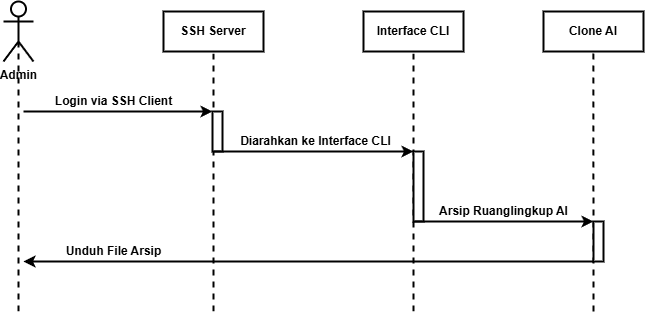

The diagram above was exported from draw.io. Its source (the exported page's mxGraphModel, read from the mxfile embedded in the PNG):
<mxGraphModel dx="1212" dy="608" grid="1" gridSize="10" guides="1" tooltips="1" connect="1" arrows="1" fold="1" page="1" pageScale="1" pageWidth="850" pageHeight="1100" math="0" shadow="0">
  <root>
    <mxCell id="xhCwbCc9VhDtNZgUHq8f-0" />
    <mxCell id="xhCwbCc9VhDtNZgUHq8f-1" parent="xhCwbCc9VhDtNZgUHq8f-0" />
    <mxCell id="xhCwbCc9VhDtNZgUHq8f-2" value="Admin" style="shape=umlActor;verticalLabelPosition=bottom;verticalAlign=top;html=1;strokeWidth=2;fontStyle=1" vertex="1" parent="xhCwbCc9VhDtNZgUHq8f-1">
      <mxGeometry x="100" y="30" width="30" height="60" as="geometry" />
    </mxCell>
    <mxCell id="xhCwbCc9VhDtNZgUHq8f-3" value="SSH Server" style="rounded=0;whiteSpace=wrap;html=1;strokeWidth=2;fontStyle=1" vertex="1" parent="xhCwbCc9VhDtNZgUHq8f-1">
      <mxGeometry x="260" y="40" width="100" height="40" as="geometry" />
    </mxCell>
    <mxCell id="xhCwbCc9VhDtNZgUHq8f-4" value="" style="endArrow=none;dashed=1;html=1;strokeWidth=2;entryX=0.5;entryY=0.5;entryDx=0;entryDy=0;entryPerimeter=0;" edge="1" parent="xhCwbCc9VhDtNZgUHq8f-1" target="xhCwbCc9VhDtNZgUHq8f-2">
      <mxGeometry width="50" height="50" relative="1" as="geometry">
        <mxPoint x="115" y="340" as="sourcePoint" />
        <mxPoint x="350" y="210" as="targetPoint" />
      </mxGeometry>
    </mxCell>
    <mxCell id="xhCwbCc9VhDtNZgUHq8f-5" value="" style="endArrow=none;dashed=1;html=1;strokeWidth=2;entryX=0.5;entryY=1;entryDx=0;entryDy=0;" edge="1" parent="xhCwbCc9VhDtNZgUHq8f-1" target="xhCwbCc9VhDtNZgUHq8f-3">
      <mxGeometry width="50" height="50" relative="1" as="geometry">
        <mxPoint x="310" y="340" as="sourcePoint" />
        <mxPoint x="309.5" y="100" as="targetPoint" />
      </mxGeometry>
    </mxCell>
    <mxCell id="xhCwbCc9VhDtNZgUHq8f-6" value="" style="endArrow=classic;html=1;strokeWidth=2;entryX=0;entryY=0;entryDx=0;entryDy=0;" edge="1" parent="xhCwbCc9VhDtNZgUHq8f-1" target="xhCwbCc9VhDtNZgUHq8f-8">
      <mxGeometry width="50" height="50" relative="1" as="geometry">
        <mxPoint x="120" y="140" as="sourcePoint" />
        <mxPoint x="360" y="140" as="targetPoint" />
      </mxGeometry>
    </mxCell>
    <mxCell id="xhCwbCc9VhDtNZgUHq8f-7" value="Login via SSH Client" style="edgeLabel;html=1;align=center;verticalAlign=middle;resizable=0;points=[];fontStyle=1;fontSize=12;" vertex="1" connectable="0" parent="xhCwbCc9VhDtNZgUHq8f-6">
      <mxGeometry x="-0.0452" y="3" relative="1" as="geometry">
        <mxPoint y="-7" as="offset" />
      </mxGeometry>
    </mxCell>
    <mxCell id="xhCwbCc9VhDtNZgUHq8f-8" value="" style="rounded=0;whiteSpace=wrap;html=1;strokeWidth=2;" vertex="1" parent="xhCwbCc9VhDtNZgUHq8f-1">
      <mxGeometry x="309" y="140" width="10" height="40" as="geometry" />
    </mxCell>
    <mxCell id="xhCwbCc9VhDtNZgUHq8f-9" value="Interface CLI" style="rounded=0;whiteSpace=wrap;html=1;strokeWidth=2;fontStyle=1" vertex="1" parent="xhCwbCc9VhDtNZgUHq8f-1">
      <mxGeometry x="460" y="40" width="100" height="40" as="geometry" />
    </mxCell>
    <mxCell id="xhCwbCc9VhDtNZgUHq8f-10" value="" style="endArrow=none;dashed=1;html=1;strokeWidth=2;entryX=0.5;entryY=1;entryDx=0;entryDy=0;" edge="1" parent="xhCwbCc9VhDtNZgUHq8f-1" target="xhCwbCc9VhDtNZgUHq8f-9">
      <mxGeometry width="50" height="50" relative="1" as="geometry">
        <mxPoint x="510" y="340" as="sourcePoint" />
        <mxPoint x="500" y="100" as="targetPoint" />
      </mxGeometry>
    </mxCell>
    <mxCell id="xhCwbCc9VhDtNZgUHq8f-11" value="" style="endArrow=classic;html=1;strokeWidth=2;exitX=0;exitY=1;exitDx=0;exitDy=0;" edge="1" parent="xhCwbCc9VhDtNZgUHq8f-1" source="xhCwbCc9VhDtNZgUHq8f-8">
      <mxGeometry width="50" height="50" relative="1" as="geometry">
        <mxPoint x="319" y="260" as="sourcePoint" />
        <mxPoint x="510" y="180" as="targetPoint" />
      </mxGeometry>
    </mxCell>
    <mxCell id="xhCwbCc9VhDtNZgUHq8f-12" value="Diarahkan ke Interface CLI" style="edgeLabel;html=1;align=center;verticalAlign=middle;resizable=0;points=[];fontStyle=1;fontSize=12;" vertex="1" connectable="0" parent="xhCwbCc9VhDtNZgUHq8f-11">
      <mxGeometry x="-0.0452" y="3" relative="1" as="geometry">
        <mxPoint x="7" y="-7" as="offset" />
      </mxGeometry>
    </mxCell>
    <mxCell id="xhCwbCc9VhDtNZgUHq8f-13" value="Clone AI" style="rounded=0;whiteSpace=wrap;html=1;strokeWidth=2;fontStyle=1" vertex="1" parent="xhCwbCc9VhDtNZgUHq8f-1">
      <mxGeometry x="640" y="40" width="100" height="40" as="geometry" />
    </mxCell>
    <mxCell id="xhCwbCc9VhDtNZgUHq8f-14" value="" style="endArrow=none;dashed=1;html=1;strokeWidth=2;entryX=0.5;entryY=1;entryDx=0;entryDy=0;" edge="1" parent="xhCwbCc9VhDtNZgUHq8f-1">
      <mxGeometry width="50" height="50" relative="1" as="geometry">
        <mxPoint x="690" y="340" as="sourcePoint" />
        <mxPoint x="689.86" y="80" as="targetPoint" />
      </mxGeometry>
    </mxCell>
    <mxCell id="xhCwbCc9VhDtNZgUHq8f-22" value="" style="rounded=0;whiteSpace=wrap;html=1;strokeWidth=2;fontStyle=1" vertex="1" parent="xhCwbCc9VhDtNZgUHq8f-1">
      <mxGeometry x="510" y="180" width="10" height="70" as="geometry" />
    </mxCell>
    <mxCell id="gKjSp2HT6Y0ty4pzas5G-0" value="" style="endArrow=classic;html=1;strokeWidth=2;" edge="1" parent="xhCwbCc9VhDtNZgUHq8f-1">
      <mxGeometry width="50" height="50" relative="1" as="geometry">
        <mxPoint x="510" y="250" as="sourcePoint" />
        <mxPoint x="690" y="250" as="targetPoint" />
      </mxGeometry>
    </mxCell>
    <mxCell id="gKjSp2HT6Y0ty4pzas5G-1" value="Arsip Ruanglingkup AI" style="edgeLabel;html=1;align=center;verticalAlign=middle;resizable=0;points=[];fontStyle=1;fontSize=12;" vertex="1" connectable="0" parent="gKjSp2HT6Y0ty4pzas5G-0">
      <mxGeometry x="-0.0452" y="3" relative="1" as="geometry">
        <mxPoint x="4" y="-7" as="offset" />
      </mxGeometry>
    </mxCell>
    <mxCell id="gKjSp2HT6Y0ty4pzas5G-2" value="" style="rounded=0;whiteSpace=wrap;html=1;strokeWidth=2;fontStyle=1" vertex="1" parent="xhCwbCc9VhDtNZgUHq8f-1">
      <mxGeometry x="690" y="250" width="10" height="40" as="geometry" />
    </mxCell>
    <mxCell id="gKjSp2HT6Y0ty4pzas5G-3" value="" style="endArrow=classic;html=1;strokeWidth=2;exitX=0;exitY=1;exitDx=0;exitDy=0;" edge="1" source="gKjSp2HT6Y0ty4pzas5G-2" parent="xhCwbCc9VhDtNZgUHq8f-1">
      <mxGeometry width="50" height="50" relative="1" as="geometry">
        <mxPoint x="200" y="340" as="sourcePoint" />
        <mxPoint x="120" y="290" as="targetPoint" />
      </mxGeometry>
    </mxCell>
    <mxCell id="gKjSp2HT6Y0ty4pzas5G-4" value="Unduh File Arsip" style="edgeLabel;html=1;align=center;verticalAlign=middle;resizable=0;points=[];fontStyle=1;fontSize=12;" vertex="1" connectable="0" parent="gKjSp2HT6Y0ty4pzas5G-3">
      <mxGeometry x="-0.0452" y="3" relative="1" as="geometry">
        <mxPoint x="-208" y="-13" as="offset" />
      </mxGeometry>
    </mxCell>
  </root>
</mxGraphModel>